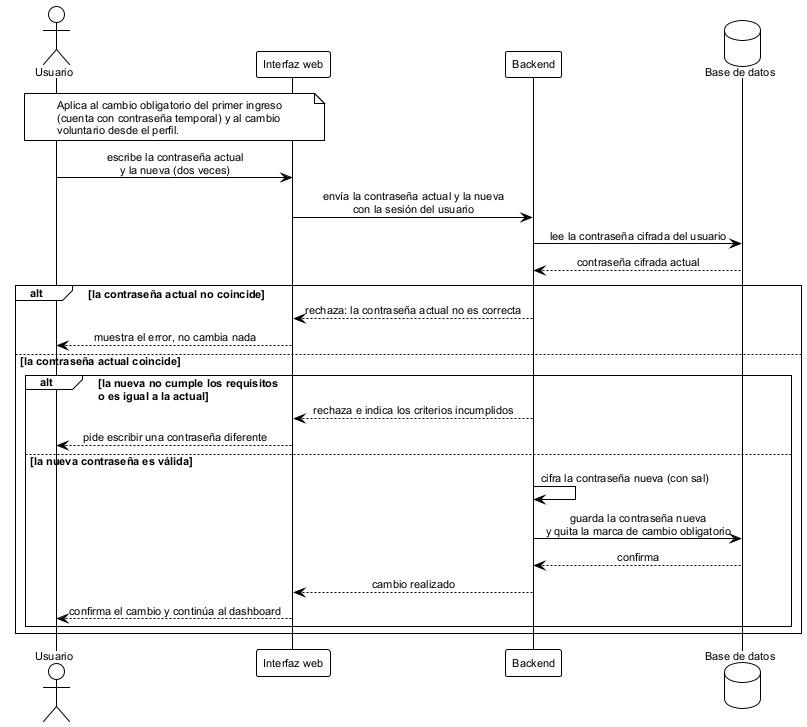

The diagram above was rendered by PlantUML. Its source (embedded in the PNG):
@startuml seq_cambio_pass_inv
' ================================================================
'  Secuencia - Cambio de contraseña del usuario
'  Base de datos FST | TT 2026-B066 | ESCOM-IPN
'  Frausto Robles Angel Ali . Rodriguez Verdin Sandoval Vanesa
' ----------------------------------------------------------------
'  Reemplaza a figures/mermaid/seq_cambio_pass_inv.png, que no tenia
'  fuente en el repositorio (esta era una imagen sin .puml).
'
'  Cubre CU-16 "Cambiar contraseña al primer acceso" (cuenta con
'  contraseña temporal, marca de cambio obligatorio) y el cambio
'  voluntario desde el perfil (CU-18, RF-06). En ambos casos el
'  usuario ya tiene sesion y escribe su contraseña actual (en el
'  primer acceso, la temporal) y la nueva.
'
'  Generar:
'      java -jar plantuml.jar -tpng diagramas/seq_cambio_pass_inv.puml
' ================================================================

!theme plain
skinparam defaultFontName Arial
skinparam defaultFontSize 11
skinparam shadowing false
skinparam sequenceMessageAlign center
skinparam BoxPadding 10

actor Usuario as u
participant "Interfaz web" as ui
participant Backend as api
database "Base de datos" as db

note over u, ui
  Aplica al cambio obligatorio del primer ingreso
  (cuenta con contraseña temporal) y al cambio
  voluntario desde el perfil.
end note

u -> ui: escribe la contraseña actual\ny la nueva (dos veces)
ui -> api: envía la contraseña actual y la nueva\ncon la sesión del usuario

api -> db: lee la contraseña cifrada del usuario
db --> api: contraseña cifrada actual

alt la contraseña actual no coincide
  api --> ui: rechaza: la contraseña actual no es correcta
  ui --> u: muestra el error, no cambia nada
else la contraseña actual coincide
  alt la nueva no cumple los requisitos\no es igual a la actual
    api --> ui: rechaza e indica los criterios incumplidos
    ui --> u: pide escribir una contraseña diferente
  else la nueva contraseña es válida
    api -> api: cifra la contraseña nueva (con sal)
    api -> db: guarda la contraseña nueva\ny quita la marca de cambio obligatorio
    db --> api: confirma
    api --> ui: cambio realizado
    ui --> u: confirma el cambio y continúa al dashboard
  end
end

@enduml